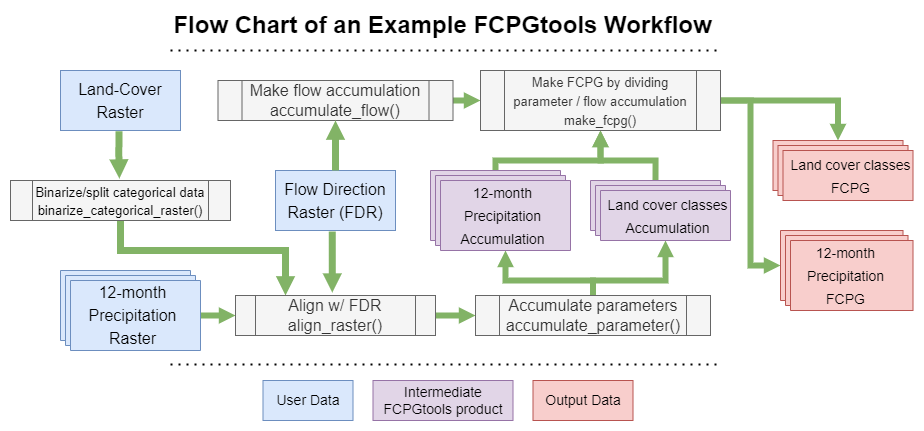

The diagram above was exported from draw.io. Its source (the exported page's mxGraphModel, read from the mxfile embedded in the PNG):
<mxGraphModel dx="1616" dy="895" grid="1" gridSize="10" guides="1" tooltips="1" connect="1" arrows="1" fold="1" page="1" pageScale="1" pageWidth="1100" pageHeight="850" math="0" shadow="0">
  <root>
    <mxCell id="0" />
    <mxCell id="1" parent="0" />
    <mxCell id="GvZN1VI1lu-p2hofoDzA-1" value="&lt;b&gt;&lt;font style=&quot;font-size: 24px;&quot;&gt;Flow Chart of an Example FCPGtools Workflow&lt;/font&gt;&lt;/b&gt;" style="text;html=1;strokeColor=none;fillColor=none;align=center;verticalAlign=middle;whiteSpace=wrap;rounded=0;" vertex="1" parent="1">
      <mxGeometry x="326.25" y="70" width="572.5" height="30" as="geometry" />
    </mxCell>
    <mxCell id="GvZN1VI1lu-p2hofoDzA-17" style="edgeStyle=orthogonalEdgeStyle;rounded=0;orthogonalLoop=1;jettySize=auto;html=1;exitX=0;exitY=0;exitDx=0;exitDy=35;exitPerimeter=0;entryX=0;entryY=0.5;entryDx=0;entryDy=0;fontSize=12;fillColor=#d5e8d4;strokeColor=#82b366;strokeWidth=6;startSize=6;endSize=1;endArrow=block;endFill=1;" edge="1" parent="1" source="GvZN1VI1lu-p2hofoDzA-2" target="GvZN1VI1lu-p2hofoDzA-15">
      <mxGeometry relative="1" as="geometry" />
    </mxCell>
    <mxCell id="GvZN1VI1lu-p2hofoDzA-2" value="" style="verticalLabelPosition=bottom;verticalAlign=top;html=1;shape=mxgraph.basic.layered_rect;dx=10;outlineConnect=0;fontSize=20;rotation=-180;fillColor=#dae8fc;strokeColor=#6c8ebf;" vertex="1" parent="1">
      <mxGeometry x="230" y="330" width="140" height="80" as="geometry" />
    </mxCell>
    <mxCell id="GvZN1VI1lu-p2hofoDzA-4" value="" style="verticalLabelPosition=bottom;verticalAlign=top;html=1;shape=mxgraph.basic.rect;fillColor2=none;strokeWidth=1;size=20;indent=5;fontSize=20;fillColor=#dae8fc;strokeColor=#6c8ebf;" vertex="1" parent="1">
      <mxGeometry x="445" y="230" width="120" height="60" as="geometry" />
    </mxCell>
    <mxCell id="GvZN1VI1lu-p2hofoDzA-5" value="" style="verticalLabelPosition=bottom;verticalAlign=top;html=1;shape=mxgraph.basic.rect;fillColor2=none;strokeWidth=1;size=20;indent=5;fontSize=20;fillColor=#dae8fc;strokeColor=#6c8ebf;" vertex="1" parent="1">
      <mxGeometry x="230" y="130" width="120" height="60" as="geometry" />
    </mxCell>
    <mxCell id="GvZN1VI1lu-p2hofoDzA-6" value="&lt;font style=&quot;font-size: 16px;&quot;&gt;Flow Direction Raster (FDR)&lt;/font&gt;" style="text;html=1;strokeColor=none;fillColor=none;align=center;verticalAlign=middle;whiteSpace=wrap;rounded=0;fontSize=19;" vertex="1" parent="1">
      <mxGeometry x="450" y="245" width="110" height="30" as="geometry" />
    </mxCell>
    <mxCell id="GvZN1VI1lu-p2hofoDzA-7" value="&lt;font style=&quot;font-size: 16px;&quot;&gt;Land-Cover Raster&lt;/font&gt;" style="text;html=1;strokeColor=none;fillColor=none;align=center;verticalAlign=middle;whiteSpace=wrap;rounded=0;fontSize=19;" vertex="1" parent="1">
      <mxGeometry x="235" y="145" width="110" height="30" as="geometry" />
    </mxCell>
    <mxCell id="GvZN1VI1lu-p2hofoDzA-8" value="&lt;font style=&quot;font-size: 16px;&quot;&gt;12-month Precipitation Raster&lt;/font&gt;" style="text;html=1;strokeColor=none;fillColor=none;align=center;verticalAlign=middle;whiteSpace=wrap;rounded=0;fontSize=19;" vertex="1" parent="1">
      <mxGeometry x="245" y="365" width="115" height="20" as="geometry" />
    </mxCell>
    <mxCell id="GvZN1VI1lu-p2hofoDzA-16" style="edgeStyle=orthogonalEdgeStyle;rounded=0;orthogonalLoop=1;jettySize=auto;html=1;exitX=0.5;exitY=1;exitDx=0;exitDy=0;entryX=0.25;entryY=0;entryDx=0;entryDy=0;fontSize=16;fillColor=#d5e8d4;strokeColor=#82b366;strokeWidth=7;endSize=1;endArrow=block;endFill=1;" edge="1" parent="1" source="GvZN1VI1lu-p2hofoDzA-9" target="GvZN1VI1lu-p2hofoDzA-15">
      <mxGeometry relative="1" as="geometry">
        <Array as="points">
          <mxPoint x="290" y="310" />
          <mxPoint x="455" y="310" />
        </Array>
      </mxGeometry>
    </mxCell>
    <mxCell id="GvZN1VI1lu-p2hofoDzA-9" value="" style="shape=process;whiteSpace=wrap;html=1;backgroundOutline=1;fontSize=16;fillColor=#f5f5f5;fontColor=#333333;strokeColor=#666666;" vertex="1" parent="1">
      <mxGeometry x="180" y="240" width="220" height="40" as="geometry" />
    </mxCell>
    <mxCell id="GvZN1VI1lu-p2hofoDzA-11" value="&lt;font style=&quot;font-size: 13px;&quot;&gt;Binarize/split categorical data&lt;br&gt;binarize_categorical_raster()&lt;/font&gt;" style="text;html=1;strokeColor=none;fillColor=none;align=center;verticalAlign=middle;whiteSpace=wrap;rounded=0;fontSize=15;" vertex="1" parent="1">
      <mxGeometry x="200" y="245" width="180" height="30" as="geometry" />
    </mxCell>
    <mxCell id="GvZN1VI1lu-p2hofoDzA-24" style="edgeStyle=orthogonalEdgeStyle;rounded=0;orthogonalLoop=1;jettySize=auto;html=1;exitX=1;exitY=0.5;exitDx=0;exitDy=0;entryX=0;entryY=0.5;entryDx=0;entryDy=0;strokeWidth=6;fontSize=16;endArrow=block;endFill=1;startSize=6;endSize=1;fillColor=#d5e8d4;strokeColor=#82b366;" edge="1" parent="1" source="GvZN1VI1lu-p2hofoDzA-15" target="GvZN1VI1lu-p2hofoDzA-23">
      <mxGeometry relative="1" as="geometry" />
    </mxCell>
    <mxCell id="GvZN1VI1lu-p2hofoDzA-15" value="Align w/ FDR&lt;br&gt;align_raster()" style="shape=process;whiteSpace=wrap;html=1;backgroundOutline=1;fontSize=16;fillColor=#f5f5f5;fontColor=#333333;strokeColor=#666666;" vertex="1" parent="1">
      <mxGeometry x="405" y="355" width="200" height="40" as="geometry" />
    </mxCell>
    <mxCell id="GvZN1VI1lu-p2hofoDzA-18" style="edgeStyle=orthogonalEdgeStyle;rounded=0;orthogonalLoop=1;jettySize=auto;html=1;exitX=0.487;exitY=1.013;exitDx=0;exitDy=0;fontSize=16;fillColor=#d5e8d4;strokeColor=#82b366;strokeWidth=7;endSize=1;endArrow=block;endFill=1;exitPerimeter=0;entryX=0.495;entryY=-0.047;entryDx=0;entryDy=0;entryPerimeter=0;" edge="1" parent="1" source="GvZN1VI1lu-p2hofoDzA-5" target="GvZN1VI1lu-p2hofoDzA-9">
      <mxGeometry relative="1" as="geometry">
        <mxPoint x="310" y="270" as="sourcePoint" />
        <mxPoint x="288" y="220" as="targetPoint" />
      </mxGeometry>
    </mxCell>
    <mxCell id="GvZN1VI1lu-p2hofoDzA-19" style="edgeStyle=orthogonalEdgeStyle;rounded=0;orthogonalLoop=1;jettySize=auto;html=1;exitX=0.473;exitY=1.017;exitDx=0;exitDy=0;fontSize=16;fillColor=#d5e8d4;strokeColor=#82b366;strokeWidth=7;endSize=1;endArrow=block;endFill=1;exitPerimeter=0;entryX=0.484;entryY=-0.071;entryDx=0;entryDy=0;entryPerimeter=0;" edge="1" parent="1" source="GvZN1VI1lu-p2hofoDzA-4" target="GvZN1VI1lu-p2hofoDzA-15">
      <mxGeometry relative="1" as="geometry">
        <mxPoint x="298.44000000000005" y="200.77999999999997" as="sourcePoint" />
        <mxPoint x="510" y="350" as="targetPoint" />
      </mxGeometry>
    </mxCell>
    <mxCell id="GvZN1VI1lu-p2hofoDzA-32" style="edgeStyle=orthogonalEdgeStyle;rounded=0;orthogonalLoop=1;jettySize=auto;html=1;exitX=1;exitY=0.5;exitDx=0;exitDy=0;entryX=0;entryY=0.5;entryDx=0;entryDy=0;strokeWidth=6;fontSize=13;endArrow=block;endFill=1;startSize=6;endSize=1;fillColor=#d5e8d4;strokeColor=#82b366;" edge="1" parent="1" source="GvZN1VI1lu-p2hofoDzA-20" target="GvZN1VI1lu-p2hofoDzA-31">
      <mxGeometry relative="1" as="geometry" />
    </mxCell>
    <mxCell id="GvZN1VI1lu-p2hofoDzA-20" value="Make flow accumulation&lt;br&gt;accumulate_flow()" style="shape=process;whiteSpace=wrap;html=1;backgroundOutline=1;fontSize=16;fillColor=#f5f5f5;fontColor=#333333;strokeColor=#666666;" vertex="1" parent="1">
      <mxGeometry x="387.5" y="140" width="235" height="40" as="geometry" />
    </mxCell>
    <mxCell id="GvZN1VI1lu-p2hofoDzA-21" style="edgeStyle=orthogonalEdgeStyle;rounded=0;orthogonalLoop=1;jettySize=auto;html=1;fontSize=16;fillColor=#d5e8d4;strokeColor=#82b366;strokeWidth=7;endSize=1;endArrow=block;endFill=1;entryX=0.5;entryY=1;entryDx=0;entryDy=0;" edge="1" parent="1" target="GvZN1VI1lu-p2hofoDzA-20">
      <mxGeometry relative="1" as="geometry">
        <mxPoint x="505" y="230" as="sourcePoint" />
        <mxPoint x="511.79999999999995" y="362.15999999999997" as="targetPoint" />
      </mxGeometry>
    </mxCell>
    <mxCell id="GvZN1VI1lu-p2hofoDzA-29" style="edgeStyle=orthogonalEdgeStyle;rounded=0;orthogonalLoop=1;jettySize=auto;html=1;exitX=0.5;exitY=0;exitDx=0;exitDy=0;entryX=0;entryY=0;entryDx=65;entryDy=0;entryPerimeter=0;strokeWidth=6;fontSize=16;endArrow=block;endFill=1;startSize=6;endSize=1;fillColor=#d5e8d4;strokeColor=#82b366;" edge="1" parent="1" source="GvZN1VI1lu-p2hofoDzA-23" target="GvZN1VI1lu-p2hofoDzA-25">
      <mxGeometry relative="1" as="geometry">
        <Array as="points">
          <mxPoint x="763" y="340" />
          <mxPoint x="675" y="340" />
        </Array>
      </mxGeometry>
    </mxCell>
    <mxCell id="GvZN1VI1lu-p2hofoDzA-30" style="edgeStyle=orthogonalEdgeStyle;rounded=0;orthogonalLoop=1;jettySize=auto;html=1;exitX=0.5;exitY=0;exitDx=0;exitDy=0;entryX=0;entryY=0;entryDx=65;entryDy=0;entryPerimeter=0;strokeWidth=6;fontSize=16;endArrow=block;endFill=1;startSize=6;endSize=1;fillColor=#d5e8d4;strokeColor=#82b366;" edge="1" parent="1" source="GvZN1VI1lu-p2hofoDzA-23" target="GvZN1VI1lu-p2hofoDzA-27">
      <mxGeometry relative="1" as="geometry">
        <Array as="points">
          <mxPoint x="763" y="340" />
          <mxPoint x="835" y="340" />
        </Array>
      </mxGeometry>
    </mxCell>
    <mxCell id="GvZN1VI1lu-p2hofoDzA-23" value="Accumulate parameters&lt;br&gt;accumulate_parameter()" style="shape=process;whiteSpace=wrap;html=1;backgroundOutline=1;fontSize=16;fillColor=#f5f5f5;fontColor=#333333;strokeColor=#666666;" vertex="1" parent="1">
      <mxGeometry x="645" y="355" width="235" height="40" as="geometry" />
    </mxCell>
    <mxCell id="GvZN1VI1lu-p2hofoDzA-33" style="edgeStyle=orthogonalEdgeStyle;rounded=0;orthogonalLoop=1;jettySize=auto;html=1;exitX=0;exitY=0;exitDx=75;exitDy=80;exitPerimeter=0;strokeWidth=6;fontSize=13;endArrow=block;endFill=1;startSize=6;endSize=1;fillColor=#d5e8d4;strokeColor=#82b366;" edge="1" parent="1" source="GvZN1VI1lu-p2hofoDzA-25" target="GvZN1VI1lu-p2hofoDzA-31">
      <mxGeometry relative="1" as="geometry">
        <Array as="points">
          <mxPoint x="665" y="220" />
          <mxPoint x="770" y="220" />
        </Array>
      </mxGeometry>
    </mxCell>
    <mxCell id="GvZN1VI1lu-p2hofoDzA-25" value="" style="verticalLabelPosition=bottom;verticalAlign=top;html=1;shape=mxgraph.basic.layered_rect;dx=10;outlineConnect=0;fontSize=20;rotation=-180;fillColor=#e1d5e7;strokeColor=#9673a6;" vertex="1" parent="1">
      <mxGeometry x="600" y="230" width="140" height="80" as="geometry" />
    </mxCell>
    <mxCell id="GvZN1VI1lu-p2hofoDzA-26" value="&lt;font style=&quot;font-size: 14px;&quot;&gt;12-month Precipitation Accumulation&lt;/font&gt;" style="text;html=1;strokeColor=none;fillColor=none;align=center;verticalAlign=middle;whiteSpace=wrap;rounded=0;fontSize=19;" vertex="1" parent="1">
      <mxGeometry x="615" y="265" width="115" height="20" as="geometry" />
    </mxCell>
    <mxCell id="GvZN1VI1lu-p2hofoDzA-34" style="edgeStyle=orthogonalEdgeStyle;rounded=0;orthogonalLoop=1;jettySize=auto;html=1;exitX=0;exitY=0;exitDx=75;exitDy=60;exitPerimeter=0;entryX=0.5;entryY=1;entryDx=0;entryDy=0;strokeWidth=6;fontSize=13;endArrow=block;endFill=1;startSize=6;endSize=1;fillColor=#d5e8d4;strokeColor=#82b366;" edge="1" parent="1" source="GvZN1VI1lu-p2hofoDzA-27" target="GvZN1VI1lu-p2hofoDzA-31">
      <mxGeometry relative="1" as="geometry">
        <Array as="points">
          <mxPoint x="825" y="220" />
          <mxPoint x="770" y="220" />
        </Array>
      </mxGeometry>
    </mxCell>
    <mxCell id="GvZN1VI1lu-p2hofoDzA-27" value="" style="verticalLabelPosition=bottom;verticalAlign=top;html=1;shape=mxgraph.basic.layered_rect;dx=10;outlineConnect=0;fontSize=20;rotation=-180;fillColor=#e1d5e7;strokeColor=#9673a6;" vertex="1" parent="1">
      <mxGeometry x="760" y="240" width="140" height="60" as="geometry" />
    </mxCell>
    <mxCell id="GvZN1VI1lu-p2hofoDzA-28" value="&lt;font style=&quot;font-size: 14px;&quot;&gt;Land cover classes Accumulation&lt;/font&gt;" style="text;html=1;strokeColor=none;fillColor=none;align=center;verticalAlign=middle;whiteSpace=wrap;rounded=0;fontSize=19;" vertex="1" parent="1">
      <mxGeometry x="775" y="265" width="125" height="20" as="geometry" />
    </mxCell>
    <mxCell id="GvZN1VI1lu-p2hofoDzA-40" style="edgeStyle=orthogonalEdgeStyle;rounded=0;orthogonalLoop=1;jettySize=auto;html=1;exitX=1;exitY=0.5;exitDx=0;exitDy=0;entryX=0;entryY=0;entryDx=75;entryDy=60;entryPerimeter=0;strokeWidth=6;fontSize=14;endArrow=block;endFill=1;startSize=6;endSize=1;fillColor=#d5e8d4;strokeColor=#82b366;" edge="1" parent="1" source="GvZN1VI1lu-p2hofoDzA-31" target="GvZN1VI1lu-p2hofoDzA-36">
      <mxGeometry relative="1" as="geometry" />
    </mxCell>
    <mxCell id="GvZN1VI1lu-p2hofoDzA-41" style="edgeStyle=orthogonalEdgeStyle;rounded=0;orthogonalLoop=1;jettySize=auto;html=1;exitX=1;exitY=0.5;exitDx=0;exitDy=0;entryX=0;entryY=0;entryDx=132.5;entryDy=45;entryPerimeter=0;strokeWidth=6;fontSize=14;endArrow=block;endFill=1;startSize=6;endSize=1;fillColor=#d5e8d4;strokeColor=#82b366;" edge="1" parent="1" source="GvZN1VI1lu-p2hofoDzA-31" target="GvZN1VI1lu-p2hofoDzA-38">
      <mxGeometry relative="1" as="geometry">
        <Array as="points">
          <mxPoint x="920" y="160" />
          <mxPoint x="920" y="325" />
        </Array>
      </mxGeometry>
    </mxCell>
    <mxCell id="GvZN1VI1lu-p2hofoDzA-31" value="&lt;font style=&quot;font-size: 13px;&quot;&gt;Make FCPG by dividing parameter / flow accumulation&lt;br&gt;make_fcpg()&lt;/font&gt;" style="shape=process;whiteSpace=wrap;html=1;backgroundOutline=1;fontSize=16;fillColor=#f5f5f5;fontColor=#333333;strokeColor=#666666;" vertex="1" parent="1">
      <mxGeometry x="650" y="130" width="240" height="60" as="geometry" />
    </mxCell>
    <mxCell id="GvZN1VI1lu-p2hofoDzA-36" value="" style="verticalLabelPosition=bottom;verticalAlign=top;html=1;shape=mxgraph.basic.layered_rect;dx=10;outlineConnect=0;fontSize=20;rotation=-180;fillColor=#f8cecc;strokeColor=#b85450;" vertex="1" parent="1">
      <mxGeometry x="942.5" y="200" width="140" height="60" as="geometry" />
    </mxCell>
    <mxCell id="GvZN1VI1lu-p2hofoDzA-37" value="&lt;font style=&quot;font-size: 14px;&quot;&gt;Land cover classes FCPG&lt;/font&gt;" style="text;html=1;strokeColor=none;fillColor=none;align=center;verticalAlign=middle;whiteSpace=wrap;rounded=0;fontSize=19;" vertex="1" parent="1">
      <mxGeometry x="957.5" y="225" width="125" height="20" as="geometry" />
    </mxCell>
    <mxCell id="GvZN1VI1lu-p2hofoDzA-38" value="" style="verticalLabelPosition=bottom;verticalAlign=top;html=1;shape=mxgraph.basic.layered_rect;dx=10;outlineConnect=0;fontSize=20;rotation=-180;fillColor=#f8cecc;strokeColor=#b85450;" vertex="1" parent="1">
      <mxGeometry x="950" y="290" width="132.5" height="80" as="geometry" />
    </mxCell>
    <mxCell id="GvZN1VI1lu-p2hofoDzA-39" value="&lt;font style=&quot;font-size: 14px;&quot;&gt;12-month Precipitation FCPG&lt;/font&gt;" style="text;html=1;strokeColor=none;fillColor=none;align=center;verticalAlign=middle;whiteSpace=wrap;rounded=0;fontSize=19;" vertex="1" parent="1">
      <mxGeometry x="957.5" y="325" width="115" height="20" as="geometry" />
    </mxCell>
    <mxCell id="GvZN1VI1lu-p2hofoDzA-42" value="User Data" style="rounded=0;whiteSpace=wrap;html=1;fontSize=14;fillColor=#dae8fc;strokeColor=#6c8ebf;" vertex="1" parent="1">
      <mxGeometry x="432.5" y="440" width="90" height="40" as="geometry" />
    </mxCell>
    <mxCell id="GvZN1VI1lu-p2hofoDzA-43" value="Intermediate FCPGtools product" style="rounded=0;whiteSpace=wrap;html=1;fontSize=14;fillColor=#e1d5e7;strokeColor=#9673a6;" vertex="1" parent="1">
      <mxGeometry x="542.5" y="440" width="140" height="40" as="geometry" />
    </mxCell>
    <mxCell id="GvZN1VI1lu-p2hofoDzA-44" value="Output Data" style="rounded=0;whiteSpace=wrap;html=1;fontSize=14;fillColor=#f8cecc;strokeColor=#b85450;" vertex="1" parent="1">
      <mxGeometry x="702.5" y="440" width="100" height="40" as="geometry" />
    </mxCell>
    <mxCell id="GvZN1VI1lu-p2hofoDzA-45" value="" style="endArrow=none;dashed=1;html=1;dashPattern=1 3;strokeWidth=2;rounded=0;fontSize=14;startSize=6;endSize=1;" edge="1" parent="1">
      <mxGeometry width="50" height="50" relative="1" as="geometry">
        <mxPoint x="340" y="424" as="sourcePoint" />
        <mxPoint x="890" y="424" as="targetPoint" />
      </mxGeometry>
    </mxCell>
    <mxCell id="GvZN1VI1lu-p2hofoDzA-46" value="" style="endArrow=none;dashed=1;html=1;dashPattern=1 3;strokeWidth=2;rounded=0;fontSize=14;startSize=6;endSize=1;" edge="1" parent="1">
      <mxGeometry width="50" height="50" relative="1" as="geometry">
        <mxPoint x="340" y="109.99999999999977" as="sourcePoint" />
        <mxPoint x="890" y="109.99999999999977" as="targetPoint" />
      </mxGeometry>
    </mxCell>
  </root>
</mxGraphModel>